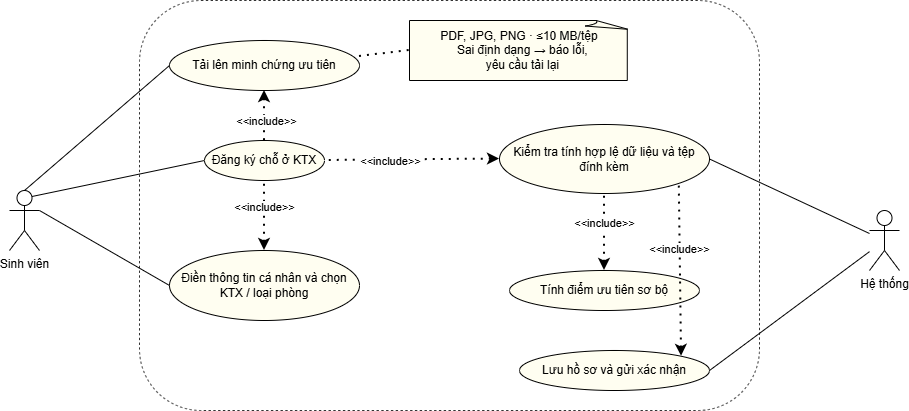

The diagram above was exported from draw.io. Its source (the exported page's mxGraphModel, read from the mxfile embedded in the PNG):
<mxGraphModel dx="1885" dy="1121" grid="1" gridSize="10" guides="1" tooltips="1" connect="1" arrows="1" fold="1" page="1" pageScale="1" pageWidth="1100" pageHeight="1700" math="0" shadow="0">
  <root>
    <mxCell id="0" />
    <mxCell id="1" parent="0" />
    <mxCell id="2" parent="1" style="shape=umlActor;verticalLabelPosition=bottom;verticalAlign=top;html=1;outlineConnect=0;" value="Sinh viên" vertex="1">
      <mxGeometry height="60" width="30" x="1180" y="270" as="geometry" />
    </mxCell>
    <mxCell id="3" parent="1" style="shape=umlActor;verticalLabelPosition=bottom;verticalAlign=top;html=1;outlineConnect=0;" value="Hệ thống" vertex="1">
      <mxGeometry height="60" width="30" x="2040" y="290" as="geometry" />
    </mxCell>
    <mxCell id="4" parent="1" style="rounded=1;whiteSpace=wrap;html=1;dashed=1;strokeWidth=0.8;" value="" vertex="1">
      <mxGeometry height="410" width="620" x="1310" y="80" as="geometry" />
    </mxCell>
    <mxCell id="5" parent="1" style="ellipse;whiteSpace=wrap;html=1;fillColor=light-dark(#fffef1, #ededed);" value="Đăng ký chỗ ở KTX" vertex="1">
      <mxGeometry height="40" width="120" x="1375" y="220" as="geometry" />
    </mxCell>
    <mxCell id="6" parent="1" style="ellipse;whiteSpace=wrap;html=1;fillColor=#FFFEF1;" value="Điền thông tin cá nhân và chọn KTX / loại phòng" vertex="1">
      <mxGeometry height="70" width="190" x="1340" y="330" as="geometry" />
    </mxCell>
    <mxCell id="7" parent="1" style="ellipse;whiteSpace=wrap;html=1;fillColor=#FFFEF1;" value="Tải lên minh chứng ưu tiên" vertex="1">
      <mxGeometry height="50" width="190" x="1340" y="120" as="geometry" />
    </mxCell>
    <mxCell id="8" parent="1" style="ellipse;whiteSpace=wrap;html=1;fillColor=#FFFEF1;" value="Kiểm tra tính hợp lệ dữ liệu và tệp đính kèm" vertex="1">
      <mxGeometry height="69" width="210" x="1670" y="204" as="geometry" />
    </mxCell>
    <mxCell id="9" parent="1" style="ellipse;whiteSpace=wrap;html=1;fillColor=#FFFEF1;" value="Tính điểm ưu tiên sơ bộ" vertex="1">
      <mxGeometry height="40" width="190" x="1680" y="350" as="geometry" />
    </mxCell>
    <mxCell id="10" parent="1" style="ellipse;whiteSpace=wrap;html=1;fillColor=#FFFEF1;" value="Lưu hồ sơ và gửi xác nhận" vertex="1">
      <mxGeometry height="40" width="190" x="1690" y="430" as="geometry" />
    </mxCell>
    <mxCell id="11" edge="1" parent="1" source="5" style="rounded=0;orthogonalLoop=1;jettySize=auto;html=1;exitX=0;exitY=0.5;exitDx=0;exitDy=0;entryX=0.75;entryY=0.1;entryDx=0;entryDy=0;entryPerimeter=0;endArrow=none;endFill=0;" target="2">
      <mxGeometry relative="1" as="geometry" />
    </mxCell>
    <mxCell id="12" edge="1" parent="1" source="2" style="endArrow=none;html=1;rounded=0;exitX=1;exitY=0.3333333333333333;exitDx=0;exitDy=0;exitPerimeter=0;entryX=0;entryY=0.5;entryDx=0;entryDy=0;" target="6" value="">
      <mxGeometry height="50" relative="1" width="50" as="geometry">
        <mxPoint x="1270" y="190" as="sourcePoint" />
        <mxPoint x="1320" y="140" as="targetPoint" />
      </mxGeometry>
    </mxCell>
    <mxCell id="13" edge="1" parent="1" source="2" style="endArrow=none;html=1;rounded=0;entryX=0;entryY=0.5;entryDx=0;entryDy=0;exitX=0.5;exitY=0;exitDx=0;exitDy=0;exitPerimeter=0;" target="7" value="">
      <mxGeometry height="50" relative="1" width="50" as="geometry">
        <mxPoint x="1210" y="300" as="sourcePoint" />
        <mxPoint x="1325" y="194" as="targetPoint" />
      </mxGeometry>
    </mxCell>
    <mxCell id="14" edge="1" parent="1" source="3" style="endArrow=none;html=1;rounded=0;entryX=1;entryY=0.5;entryDx=0;entryDy=0;" target="8" value="">
      <mxGeometry height="50" relative="1" width="50" as="geometry">
        <mxPoint x="1390" y="640" as="sourcePoint" />
        <mxPoint x="1490" y="620" as="targetPoint" />
      </mxGeometry>
    </mxCell>
    <mxCell id="15" edge="1" parent="1" source="3" style="endArrow=none;html=1;rounded=0;entryX=1;entryY=0.5;entryDx=0;entryDy=0;" target="10" value="">
      <mxGeometry height="50" relative="1" width="50" as="geometry">
        <mxPoint x="1370" y="680" as="sourcePoint" />
        <mxPoint x="1470" y="660" as="targetPoint" />
      </mxGeometry>
    </mxCell>
    <mxCell id="16" edge="1" parent="1" source="6" style="endArrow=none;dashed=1;html=1;dashPattern=1 3;strokeWidth=2;rounded=0;startArrow=classic;startFill=1;entryX=0.5;entryY=1;entryDx=0;entryDy=0;exitX=0.5;exitY=0;exitDx=0;exitDy=0;" target="5" value="">
      <mxGeometry height="50" relative="1" width="50" as="geometry">
        <mxPoint x="1590" y="740" as="sourcePoint" />
        <mxPoint x="1590" y="680" as="targetPoint" />
      </mxGeometry>
    </mxCell>
    <mxCell id="17" connectable="0" parent="16" style="edgeLabel;html=1;align=center;verticalAlign=middle;resizable=0;points=[];" value="&amp;lt;&amp;lt;include&amp;gt;&amp;gt;" vertex="1">
      <mxGeometry relative="1" x="0.2474" y="1" as="geometry">
        <mxPoint as="offset" />
      </mxGeometry>
    </mxCell>
    <mxCell id="18" edge="1" parent="1" source="8" style="endArrow=none;dashed=1;html=1;dashPattern=1 3;strokeWidth=2;rounded=0;startArrow=classic;startFill=1;entryX=1;entryY=0.5;entryDx=0;entryDy=0;exitX=0;exitY=0.5;exitDx=0;exitDy=0;" target="5" value="">
      <mxGeometry height="50" relative="1" width="50" as="geometry">
        <mxPoint x="1605" y="227" as="sourcePoint" />
        <mxPoint x="1580" y="120" as="targetPoint" />
      </mxGeometry>
    </mxCell>
    <mxCell id="19" connectable="0" parent="18" style="edgeLabel;html=1;align=center;verticalAlign=middle;resizable=0;points=[];" value="&amp;lt;&amp;lt;include&amp;gt;&amp;gt;" vertex="1">
      <mxGeometry relative="1" x="0.2474" y="1" as="geometry">
        <mxPoint as="offset" />
      </mxGeometry>
    </mxCell>
    <mxCell id="20" edge="1" parent="1" source="9" style="endArrow=none;dashed=1;html=1;dashPattern=1 3;strokeWidth=2;rounded=0;startArrow=classic;startFill=1;entryX=0.5;entryY=1;entryDx=0;entryDy=0;exitX=0.5;exitY=0;exitDx=0;exitDy=0;" target="8" value="">
      <mxGeometry height="50" relative="1" width="50" as="geometry">
        <mxPoint x="1490" y="160" as="sourcePoint" />
        <mxPoint x="1490" y="120" as="targetPoint" />
      </mxGeometry>
    </mxCell>
    <mxCell id="21" connectable="0" parent="20" style="edgeLabel;html=1;align=center;verticalAlign=middle;resizable=0;points=[];" value="&amp;lt;&amp;lt;include&amp;gt;&amp;gt;" vertex="1">
      <mxGeometry relative="1" x="0.2474" y="1" as="geometry">
        <mxPoint as="offset" />
      </mxGeometry>
    </mxCell>
    <mxCell id="22" edge="1" parent="1" source="10" style="endArrow=none;dashed=1;html=1;dashPattern=1 3;strokeWidth=2;rounded=0;startArrow=classic;startFill=1;entryX=1;entryY=1;entryDx=0;entryDy=0;exitX=1;exitY=0;exitDx=0;exitDy=0;" value="">
      <mxGeometry height="50" relative="1" width="50" as="geometry">
        <mxPoint x="1840" y="430" as="sourcePoint" />
        <mxPoint x="1849.7861629257523" y="263.4264718045294" as="targetPoint" />
      </mxGeometry>
    </mxCell>
    <mxCell id="23" connectable="0" parent="22" style="edgeLabel;html=1;align=center;verticalAlign=middle;resizable=0;points=[];" value="&amp;lt;&amp;lt;include&amp;gt;&amp;gt;" vertex="1">
      <mxGeometry relative="1" x="0.2474" y="1" as="geometry">
        <mxPoint as="offset" />
      </mxGeometry>
    </mxCell>
    <mxCell id="24" edge="1" parent="1" source="7" style="endArrow=none;dashed=1;html=1;dashPattern=1 3;strokeWidth=2;rounded=0;startArrow=classic;startFill=1;entryX=0.5;entryY=0;entryDx=0;entryDy=0;exitX=0.5;exitY=1;exitDx=0;exitDy=0;" target="5" value="">
      <mxGeometry height="50" relative="1" width="50" as="geometry">
        <mxPoint x="1510" y="370" as="sourcePoint" />
        <mxPoint x="1510" y="300" as="targetPoint" />
      </mxGeometry>
    </mxCell>
    <mxCell id="25" connectable="0" parent="24" style="edgeLabel;html=1;align=center;verticalAlign=middle;resizable=0;points=[];" value="&amp;lt;&amp;lt;include&amp;gt;&amp;gt;" vertex="1">
      <mxGeometry relative="1" x="0.2474" y="1" as="geometry">
        <mxPoint as="offset" />
      </mxGeometry>
    </mxCell>
    <mxCell id="26" parent="1" style="whiteSpace=wrap;html=1;shape=mxgraph.basic.document;fillColor=#FFFEF1;" value="&lt;div&gt;PDF, JPG, PNG · ≤10 MB/tệp&lt;/div&gt;&lt;div&gt;&amp;nbsp; Sai định dạng → báo lỗi,&lt;/div&gt;&lt;div&gt;&amp;nbsp; yêu cầu tải lại&lt;/div&gt;" vertex="1">
      <mxGeometry height="60" width="220" x="1580" y="100" as="geometry" />
    </mxCell>
    <mxCell id="27" edge="1" parent="1" style="endArrow=none;dashed=1;html=1;dashPattern=1 3;strokeWidth=2;rounded=0;entryX=0;entryY=0.5;entryDx=0;entryDy=0;entryPerimeter=0;exitX=1;exitY=0;exitDx=0;exitDy=0;" target="26" value="">
      <mxGeometry height="50" relative="1" width="50" as="geometry">
        <mxPoint x="1530" y="136" as="sourcePoint" />
        <mxPoint x="1573" y="120" as="targetPoint" />
      </mxGeometry>
    </mxCell>
  </root>
</mxGraphModel>